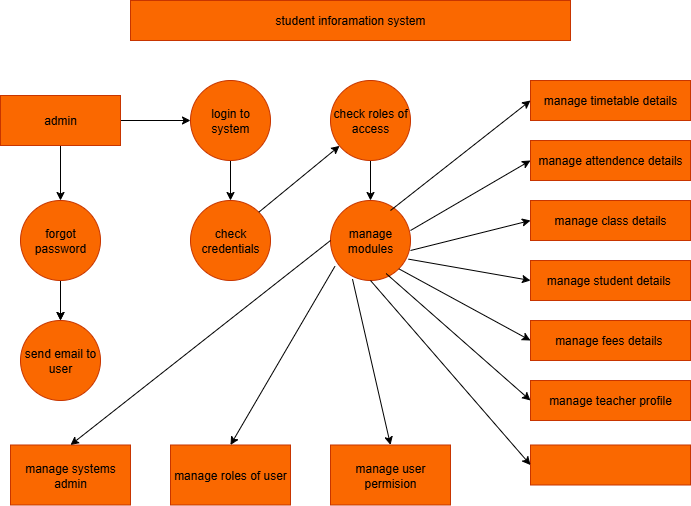

The diagram above was exported from draw.io. Its source (the exported page's mxGraphModel, read from the mxfile embedded in the PNG):
<mxGraphModel dx="1042" dy="562" grid="1" gridSize="10" guides="1" tooltips="1" connect="1" arrows="1" fold="1" page="1" pageScale="1" pageWidth="827" pageHeight="1169" math="0" shadow="0">
  <root>
    <mxCell id="0" />
    <mxCell id="1" parent="0" />
    <mxCell id="zVh-my5xtDIs_R9ybZ9C-2" value="manage modules" style="ellipse;whiteSpace=wrap;html=1;aspect=fixed;fillColor=#fa6800;fontColor=#000000;strokeColor=#C73500;" vertex="1" parent="1">
      <mxGeometry x="400" y="320" width="80" height="80" as="geometry" />
    </mxCell>
    <mxCell id="zVh-my5xtDIs_R9ybZ9C-3" value="check&lt;div&gt;credentials&lt;/div&gt;" style="ellipse;whiteSpace=wrap;html=1;aspect=fixed;fillColor=#fa6800;fontColor=#000000;strokeColor=#C73500;" vertex="1" parent="1">
      <mxGeometry x="260" y="320" width="80" height="80" as="geometry" />
    </mxCell>
    <mxCell id="zVh-my5xtDIs_R9ybZ9C-15" value="" style="edgeStyle=orthogonalEdgeStyle;rounded=0;orthogonalLoop=1;jettySize=auto;html=1;" edge="1" parent="1" source="zVh-my5xtDIs_R9ybZ9C-4" target="zVh-my5xtDIs_R9ybZ9C-2">
      <mxGeometry relative="1" as="geometry" />
    </mxCell>
    <mxCell id="zVh-my5xtDIs_R9ybZ9C-4" value="check roles of access" style="ellipse;whiteSpace=wrap;html=1;aspect=fixed;fillColor=#fa6800;fontColor=#000000;strokeColor=#C73500;" vertex="1" parent="1">
      <mxGeometry x="400" y="200" width="80" height="80" as="geometry" />
    </mxCell>
    <mxCell id="zVh-my5xtDIs_R9ybZ9C-14" value="" style="edgeStyle=orthogonalEdgeStyle;rounded=0;orthogonalLoop=1;jettySize=auto;html=1;" edge="1" parent="1" source="zVh-my5xtDIs_R9ybZ9C-5" target="zVh-my5xtDIs_R9ybZ9C-3">
      <mxGeometry relative="1" as="geometry" />
    </mxCell>
    <mxCell id="zVh-my5xtDIs_R9ybZ9C-5" value="login to system" style="ellipse;whiteSpace=wrap;html=1;aspect=fixed;fillColor=#fa6800;fontColor=#000000;strokeColor=#C73500;" vertex="1" parent="1">
      <mxGeometry x="260" y="200" width="80" height="80" as="geometry" />
    </mxCell>
    <mxCell id="zVh-my5xtDIs_R9ybZ9C-13" value="" style="edgeStyle=orthogonalEdgeStyle;rounded=0;orthogonalLoop=1;jettySize=auto;html=1;" edge="1" parent="1" source="zVh-my5xtDIs_R9ybZ9C-6" target="zVh-my5xtDIs_R9ybZ9C-8">
      <mxGeometry relative="1" as="geometry" />
    </mxCell>
    <mxCell id="zVh-my5xtDIs_R9ybZ9C-38" value="" style="edgeStyle=orthogonalEdgeStyle;rounded=0;orthogonalLoop=1;jettySize=auto;html=1;" edge="1" parent="1" source="zVh-my5xtDIs_R9ybZ9C-6" target="zVh-my5xtDIs_R9ybZ9C-8">
      <mxGeometry relative="1" as="geometry" />
    </mxCell>
    <mxCell id="zVh-my5xtDIs_R9ybZ9C-6" value="forgot password" style="ellipse;whiteSpace=wrap;html=1;aspect=fixed;fillColor=#fa6800;fontColor=#000000;strokeColor=#C73500;" vertex="1" parent="1">
      <mxGeometry x="90" y="320" width="80" height="80" as="geometry" />
    </mxCell>
    <mxCell id="zVh-my5xtDIs_R9ybZ9C-7" value="student inforamation system" style="rounded=0;whiteSpace=wrap;html=1;fillColor=#fa6800;fontColor=#000000;strokeColor=#C73500;" vertex="1" parent="1">
      <mxGeometry x="200" y="120" width="440" height="40" as="geometry" />
    </mxCell>
    <mxCell id="zVh-my5xtDIs_R9ybZ9C-8" value="send email to user" style="ellipse;whiteSpace=wrap;html=1;aspect=fixed;fillColor=#fa6800;fontColor=#000000;strokeColor=#C73500;" vertex="1" parent="1">
      <mxGeometry x="90" y="440" width="80" height="80" as="geometry" />
    </mxCell>
    <mxCell id="zVh-my5xtDIs_R9ybZ9C-10" value="" style="edgeStyle=orthogonalEdgeStyle;rounded=0;orthogonalLoop=1;jettySize=auto;html=1;" edge="1" parent="1" source="zVh-my5xtDIs_R9ybZ9C-9" target="zVh-my5xtDIs_R9ybZ9C-5">
      <mxGeometry relative="1" as="geometry" />
    </mxCell>
    <mxCell id="zVh-my5xtDIs_R9ybZ9C-12" value="" style="edgeStyle=orthogonalEdgeStyle;rounded=0;orthogonalLoop=1;jettySize=auto;html=1;" edge="1" parent="1" source="zVh-my5xtDIs_R9ybZ9C-9" target="zVh-my5xtDIs_R9ybZ9C-6">
      <mxGeometry relative="1" as="geometry" />
    </mxCell>
    <mxCell id="zVh-my5xtDIs_R9ybZ9C-9" value="admin" style="rounded=0;whiteSpace=wrap;html=1;fillColor=#fa6800;fontColor=#000000;strokeColor=#C73500;" vertex="1" parent="1">
      <mxGeometry x="70" y="215" width="120" height="50" as="geometry" />
    </mxCell>
    <mxCell id="zVh-my5xtDIs_R9ybZ9C-17" value="" style="rounded=0;whiteSpace=wrap;html=1;fillColor=#fa6800;fontColor=#000000;strokeColor=#C73500;" vertex="1" parent="1">
      <mxGeometry x="600" y="564.5" width="160" height="40" as="geometry" />
    </mxCell>
    <mxCell id="zVh-my5xtDIs_R9ybZ9C-18" value="manage teacher profile" style="rounded=0;whiteSpace=wrap;html=1;fillColor=#fa6800;fontColor=#000000;strokeColor=#C73500;" vertex="1" parent="1">
      <mxGeometry x="600" y="500" width="160" height="40" as="geometry" />
    </mxCell>
    <mxCell id="zVh-my5xtDIs_R9ybZ9C-19" value="manage fees details&amp;nbsp;" style="rounded=0;whiteSpace=wrap;html=1;fillColor=#fa6800;fontColor=#000000;strokeColor=#C73500;" vertex="1" parent="1">
      <mxGeometry x="600" y="440" width="160" height="40" as="geometry" />
    </mxCell>
    <mxCell id="zVh-my5xtDIs_R9ybZ9C-20" value="manage student details&amp;nbsp;" style="rounded=0;whiteSpace=wrap;html=1;fillColor=#fa6800;fontColor=#000000;strokeColor=#C73500;" vertex="1" parent="1">
      <mxGeometry x="600" y="380" width="160" height="40" as="geometry" />
    </mxCell>
    <mxCell id="zVh-my5xtDIs_R9ybZ9C-21" value="manage class details" style="rounded=0;whiteSpace=wrap;html=1;fillColor=#fa6800;fontColor=#000000;strokeColor=#C73500;" vertex="1" parent="1">
      <mxGeometry x="600" y="320" width="160" height="40" as="geometry" />
    </mxCell>
    <mxCell id="zVh-my5xtDIs_R9ybZ9C-22" value="manage attendence details" style="rounded=0;whiteSpace=wrap;html=1;fillColor=#fa6800;fontColor=#000000;strokeColor=#C73500;" vertex="1" parent="1">
      <mxGeometry x="600" y="260" width="160" height="40" as="geometry" />
    </mxCell>
    <mxCell id="zVh-my5xtDIs_R9ybZ9C-23" value="manage timetable details" style="rounded=0;whiteSpace=wrap;html=1;fillColor=#fa6800;fontColor=#000000;strokeColor=#C73500;" vertex="1" parent="1">
      <mxGeometry x="600" y="200" width="160" height="40" as="geometry" />
    </mxCell>
    <mxCell id="zVh-my5xtDIs_R9ybZ9C-24" value="" style="endArrow=classic;html=1;rounded=0;entryX=0;entryY=0.5;entryDx=0;entryDy=0;" edge="1" parent="1" target="zVh-my5xtDIs_R9ybZ9C-23">
      <mxGeometry width="50" height="50" relative="1" as="geometry">
        <mxPoint x="460" y="330" as="sourcePoint" />
        <mxPoint x="510" y="280" as="targetPoint" />
      </mxGeometry>
    </mxCell>
    <mxCell id="zVh-my5xtDIs_R9ybZ9C-25" value="" style="endArrow=classic;html=1;rounded=0;entryX=0;entryY=0.5;entryDx=0;entryDy=0;" edge="1" parent="1" target="zVh-my5xtDIs_R9ybZ9C-22">
      <mxGeometry width="50" height="50" relative="1" as="geometry">
        <mxPoint x="480" y="350" as="sourcePoint" />
        <mxPoint x="620" y="240" as="targetPoint" />
      </mxGeometry>
    </mxCell>
    <mxCell id="zVh-my5xtDIs_R9ybZ9C-26" value="" style="endArrow=classic;html=1;rounded=0;entryX=0;entryY=0.5;entryDx=0;entryDy=0;" edge="1" parent="1" target="zVh-my5xtDIs_R9ybZ9C-21">
      <mxGeometry width="50" height="50" relative="1" as="geometry">
        <mxPoint x="480" y="370" as="sourcePoint" />
        <mxPoint x="620" y="260" as="targetPoint" />
      </mxGeometry>
    </mxCell>
    <mxCell id="zVh-my5xtDIs_R9ybZ9C-27" value="" style="endArrow=classic;html=1;rounded=0;entryX=0;entryY=0.5;entryDx=0;entryDy=0;exitX=0.975;exitY=0.733;exitDx=0;exitDy=0;exitPerimeter=0;" edge="1" parent="1" source="zVh-my5xtDIs_R9ybZ9C-2" target="zVh-my5xtDIs_R9ybZ9C-20">
      <mxGeometry width="50" height="50" relative="1" as="geometry">
        <mxPoint x="470" y="390" as="sourcePoint" />
        <mxPoint x="610" y="280" as="targetPoint" />
      </mxGeometry>
    </mxCell>
    <mxCell id="zVh-my5xtDIs_R9ybZ9C-28" value="" style="endArrow=classic;html=1;rounded=0;entryX=0;entryY=0.5;entryDx=0;entryDy=0;exitX=1;exitY=1;exitDx=0;exitDy=0;" edge="1" parent="1" source="zVh-my5xtDIs_R9ybZ9C-2" target="zVh-my5xtDIs_R9ybZ9C-19">
      <mxGeometry width="50" height="50" relative="1" as="geometry">
        <mxPoint x="420" y="600" as="sourcePoint" />
        <mxPoint x="560" y="490" as="targetPoint" />
      </mxGeometry>
    </mxCell>
    <mxCell id="zVh-my5xtDIs_R9ybZ9C-29" value="" style="endArrow=classic;html=1;rounded=0;entryX=0;entryY=0.5;entryDx=0;entryDy=0;exitX=0.695;exitY=0.913;exitDx=0;exitDy=0;exitPerimeter=0;" edge="1" parent="1" source="zVh-my5xtDIs_R9ybZ9C-2" target="zVh-my5xtDIs_R9ybZ9C-18">
      <mxGeometry width="50" height="50" relative="1" as="geometry">
        <mxPoint x="450" y="620" as="sourcePoint" />
        <mxPoint x="590" y="510" as="targetPoint" />
      </mxGeometry>
    </mxCell>
    <mxCell id="zVh-my5xtDIs_R9ybZ9C-30" value="" style="endArrow=classic;html=1;rounded=0;entryX=0;entryY=0.5;entryDx=0;entryDy=0;exitX=0.5;exitY=1;exitDx=0;exitDy=0;" edge="1" parent="1" source="zVh-my5xtDIs_R9ybZ9C-2" target="zVh-my5xtDIs_R9ybZ9C-17">
      <mxGeometry width="50" height="50" relative="1" as="geometry">
        <mxPoint x="470" y="490" as="sourcePoint" />
        <mxPoint x="620" y="580" as="targetPoint" />
      </mxGeometry>
    </mxCell>
    <mxCell id="zVh-my5xtDIs_R9ybZ9C-31" value="manage user permision" style="rounded=0;whiteSpace=wrap;html=1;fillColor=#fa6800;fontColor=#000000;strokeColor=#C73500;" vertex="1" parent="1">
      <mxGeometry x="400" y="564.5" width="120" height="60" as="geometry" />
    </mxCell>
    <mxCell id="zVh-my5xtDIs_R9ybZ9C-32" value="manage roles of user" style="rounded=0;whiteSpace=wrap;html=1;fillColor=#fa6800;fontColor=#000000;strokeColor=#C73500;" vertex="1" parent="1">
      <mxGeometry x="240" y="564.5" width="120" height="60" as="geometry" />
    </mxCell>
    <mxCell id="zVh-my5xtDIs_R9ybZ9C-33" value="manage systems admin" style="rounded=0;whiteSpace=wrap;html=1;fillColor=#fa6800;fontColor=#000000;strokeColor=#C73500;" vertex="1" parent="1">
      <mxGeometry x="80" y="564.5" width="120" height="60" as="geometry" />
    </mxCell>
    <mxCell id="zVh-my5xtDIs_R9ybZ9C-34" value="" style="endArrow=classic;html=1;rounded=0;entryX=0.5;entryY=0;entryDx=0;entryDy=0;exitX=0;exitY=0.5;exitDx=0;exitDy=0;" edge="1" parent="1" source="zVh-my5xtDIs_R9ybZ9C-2" target="zVh-my5xtDIs_R9ybZ9C-33">
      <mxGeometry width="50" height="50" relative="1" as="geometry">
        <mxPoint x="150" y="900" as="sourcePoint" />
        <mxPoint x="290" y="790" as="targetPoint" />
      </mxGeometry>
    </mxCell>
    <mxCell id="zVh-my5xtDIs_R9ybZ9C-35" value="" style="endArrow=classic;html=1;rounded=0;entryX=0.5;entryY=0;entryDx=0;entryDy=0;exitX=0.055;exitY=0.823;exitDx=0;exitDy=0;exitPerimeter=0;" edge="1" parent="1" source="zVh-my5xtDIs_R9ybZ9C-2" target="zVh-my5xtDIs_R9ybZ9C-32">
      <mxGeometry width="50" height="50" relative="1" as="geometry">
        <mxPoint x="210" y="930" as="sourcePoint" />
        <mxPoint x="350" y="820" as="targetPoint" />
      </mxGeometry>
    </mxCell>
    <mxCell id="zVh-my5xtDIs_R9ybZ9C-36" value="" style="endArrow=classic;html=1;rounded=0;entryX=0.5;entryY=0;entryDx=0;entryDy=0;exitX=0.275;exitY=0.983;exitDx=0;exitDy=0;exitPerimeter=0;" edge="1" parent="1" source="zVh-my5xtDIs_R9ybZ9C-2" target="zVh-my5xtDIs_R9ybZ9C-31">
      <mxGeometry width="50" height="50" relative="1" as="geometry">
        <mxPoint x="290" y="870" as="sourcePoint" />
        <mxPoint x="430" y="760" as="targetPoint" />
      </mxGeometry>
    </mxCell>
    <mxCell id="zVh-my5xtDIs_R9ybZ9C-37" value="" style="endArrow=classic;html=1;rounded=0;exitX=1;exitY=0;exitDx=0;exitDy=0;" edge="1" parent="1" source="zVh-my5xtDIs_R9ybZ9C-3" target="zVh-my5xtDIs_R9ybZ9C-4">
      <mxGeometry width="50" height="50" relative="1" as="geometry">
        <mxPoint x="220" y="530" as="sourcePoint" />
        <mxPoint x="360" y="420" as="targetPoint" />
      </mxGeometry>
    </mxCell>
  </root>
</mxGraphModel>